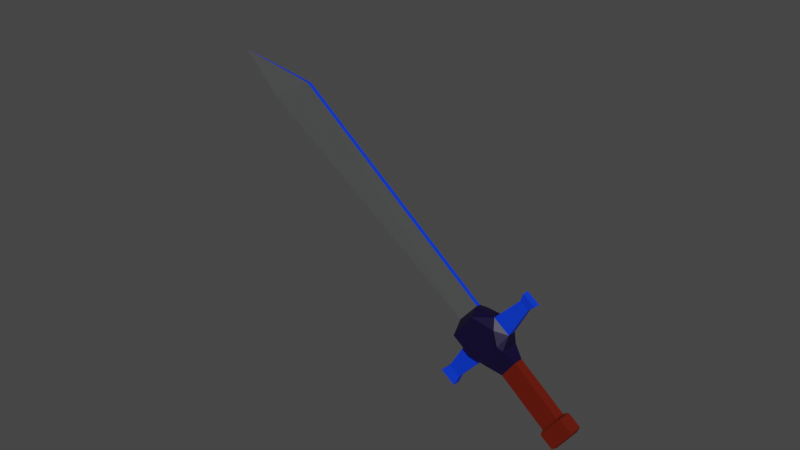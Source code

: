 # Source: item-sword-3.blend  (saved by Blender 2.81.16; exported with 4.5.12 LTS)
import bpy
from mathutils import Matrix  # noqa: F401  (used for matrix-valued properties, if any)

bpy.ops.wm.read_factory_settings(use_empty=True)
scene = bpy.context.scene
scene.name = 'Scene'

# ---- collections
col_collection = bpy.data.collections.new('Collection'); scene.collection.children.link(col_collection)

# ---- materials (node trees are filled in below, after node groups)
mat_material_001 = bpy.data.materials.new('Material.001')
mat_material_001.use_transparent_shadow = False
mat_material_005 = bpy.data.materials.new('Material.005')
mat_material_005.use_transparent_shadow = False
mat_material_002 = bpy.data.materials.new('Material.002')
mat_material_002.use_transparent_shadow = False
mat_material = bpy.data.materials.new('Material')
mat_material.use_transparent_shadow = False

# ---- material node trees
mat_material_001.use_nodes = True; mat_material_001.node_tree.nodes.clear()
_N = mat_material_001.node_tree.nodes; _L = mat_material_001.node_tree.links
n0 = _N.new('ShaderNodeOutputMaterial'); n0.name = 'Material Output'; n0.location = (300, 300)
n1 = _N.new('ShaderNodeBsdfPrincipled'); n1.name = 'Principled BSDF'; n1.location = (10, 300)
n1.distribution = 'GGX'
n1.subsurface_method = 'BURLEY'
n1.inputs[0].default_value = (0.06491, 0.06668, 0.06668, 1.0)
n1.inputs[3].default_value = 1.45
n1.inputs[27].default_value = (0.0, 0.0, 0.0, 1.0)
n1.inputs[28].default_value = 1.0
_L.new(n1.outputs[0], n0.inputs[0])
n0.is_active_output = True
mat_material_005.use_nodes = True; mat_material_005.node_tree.nodes.clear()
_N = mat_material_005.node_tree.nodes; _L = mat_material_005.node_tree.links
n0 = _N.new('ShaderNodeOutputMaterial'); n0.name = 'Material Output'; n0.location = (300, 300)
n1 = _N.new('ShaderNodeBsdfPrincipled'); n1.name = 'Principled BSDF'; n1.location = (10, 300)
n1.distribution = 'GGX'
n1.subsurface_method = 'BURLEY'
n1.inputs[0].default_value = (0.1281, 0.006975, 0.0, 1.0)
n1.inputs[3].default_value = 1.45
n1.inputs[27].default_value = (0.0, 0.0, 0.0, 1.0)
n1.inputs[28].default_value = 1.0
_L.new(n1.outputs[0], n0.inputs[0])
n0.is_active_output = True
mat_material_002.use_nodes = True; mat_material_002.node_tree.nodes.clear()
_N = mat_material_002.node_tree.nodes; _L = mat_material_002.node_tree.links
n0 = _N.new('ShaderNodeOutputMaterial'); n0.name = 'Material Output'; n0.location = (300, 300)
n1 = _N.new('ShaderNodeBsdfPrincipled'); n1.name = 'Principled BSDF'; n1.location = (10, 300)
n1.distribution = 'GGX'
n1.subsurface_method = 'BURLEY'
n1.inputs[0].default_value = (0.003697, 0.0, 0.02897, 1.0)
n1.inputs[3].default_value = 1.45
n1.inputs[27].default_value = (0.0, 0.0, 0.0, 1.0)
n1.inputs[28].default_value = 1.0
_L.new(n1.outputs[0], n0.inputs[0])
n0.is_active_output = True
mat_material.use_nodes = True; mat_material.node_tree.nodes.clear()
_N = mat_material.node_tree.nodes; _L = mat_material.node_tree.links
n0 = _N.new('ShaderNodeOutputMaterial'); n0.name = 'Material Output'; n0.location = (300, 300)
n1 = _N.new('ShaderNodeBsdfPrincipled'); n1.name = 'Principled BSDF'; n1.location = (10, 300)
n1.distribution = 'GGX'
n1.subsurface_method = 'BURLEY'
n1.inputs[0].default_value = (0.0, 0.04015, 0.8, 1.0)
n1.inputs[3].default_value = 1.45
n1.inputs[27].default_value = (0.0, 0.0, 0.0, 1.0)
n1.inputs[28].default_value = 1.0
_L.new(n1.outputs[0], n0.inputs[0])
n0.is_active_output = True

# ---- world
world_world = bpy.data.worlds.new('World'); scene.world = world_world
world_world.use_nodes = True; world_world.node_tree.nodes.clear()
_N = world_world.node_tree.nodes; _L = world_world.node_tree.links
n0 = _N.new('ShaderNodeOutputWorld'); n0.name = 'World Output'; n0.location = (300, 300)
n1 = _N.new('ShaderNodeBackground'); n1.name = 'Background'; n1.location = (10, 300)
n1.inputs[0].default_value = (0.05088, 0.05088, 0.05088, 1.0)
_L.new(n1.outputs[0], n0.inputs[0])
n0.is_active_output = True
world_world.color = (0.05088, 0.05088, 0.05088)
world_world.use_sun_shadow = False
world_world.sun_shadow_jitter_overblur = 0.0

# ---- meshes
me_cube = bpy.data.meshes.new('Cube')
me_cube.from_pydata([(-0.4617, -0.2314, 1.796), (-0.4562, -0.8945, 1.928), (-0.8153, -0.6656, 2.215), (-0.5445, -1.016, 2.66), (-0.5445, -0.8939, 2.783), (-0.8153, -0.6656, 2.636), (-0.4546, -0.02642, 1.808), (-0.8153, -0.2446, 2.215), (-0.4562, 0.2536, 1.928), (-0.5445, 0.009135, 2.783), (-0.5445, 0.1317, 2.66), (-0.8153, -0.2446, 2.636), (-0.002708, -0.4607, 1.768), (0.326, -0.4307, 2.175), (0.2082, -0.9065, 1.928), (0.0747, -0.795, 2.781), (0.0747, -0.9175, 2.658), (0.326, -0.4307, 2.604), (0.002152, -0.03675, 1.777), (0.2082, 0.2417, 1.928), (0.326, -0.001866, 2.175), (0.0747, 0.1081, 2.781), (0.326, -0.001866, 2.604), (0.0747, 0.2306, 2.658), (-0.2691, -0.9065, 1.928), (-0.2568, -0.9065, 2.831), (-0.2627, -0.9065, 2.395), (-0.6949, -0.9065, 2.396), (0.2082, -0.9065, 2.39), (-0.4524, -0.5584, 3.076), (-0.4524, -0.09563, 3.076), (0.01042, -0.09563, 3.076), (0.01042, -0.5584, 3.076), (-0.5083, -0.7849, 4.315), (-0.5083, -0.3221, 4.315), (-0.0455, -0.3221, 4.315), (-0.0455, -0.7849, 4.315), (-0.5965, -0.8731, 4.365), (-0.5965, -0.2339, 4.365), (0.04274, -0.2339, 4.365), (0.04274, -0.8731, 4.365), (-0.5965, -0.8731, 4.687), (-0.5965, -0.2339, 4.687), (0.04274, -0.2339, 4.687), (0.04274, -0.8731, 4.687), (-0.5078, -0.7845, 4.724), (-0.5078, -0.3226, 4.724), (-0.04595, -0.3226, 4.724), (-0.04595, -0.7845, 4.724), (-0.6045, 0.03371, -3.737), (-0.6113, -0.1634, -3.748), (0.172, 0.5359, -4.116), (0.1602, -0.4953, -4.136), (0.3183, 0.2541, -5.489), (-1.562, -0.637, 2.326), (-1.562, -0.4163, 2.326), (-1.562, -0.637, 2.546), (-1.562, -0.4163, 2.546), (1.099, -0.001018, 2.523), (1.099, -0.001018, 2.235), (1.099, -0.2884, 2.235), (1.099, -0.2884, 2.523), (-1.739, -0.6847, 2.278), (-1.739, -0.3686, 2.278), (-1.739, -0.6847, 2.594), (-1.739, -0.3686, 2.594), (1.335, 0.04855, 2.572), (1.335, 0.04855, 2.186), (1.335, -0.338, 2.186), (1.335, -0.338, 2.572)], [], [(14, 28, 26, 24), (17, 13, 60, 61), (15, 21, 31, 32), (11, 7, 55, 57), (8, 10, 23, 19), (0, 1, 2), (3, 4, 5), (6, 7, 8), (9, 10, 11), (12, 13, 14), (15, 16, 17), (18, 19, 20), (21, 22, 23), (6, 0, 2, 7), (1, 27, 3, 5, 2), (4, 9, 11, 5), (10, 8, 7, 11), (18, 6, 8, 19), (9, 21, 23, 10), (22, 20, 19, 23), (12, 18, 20, 13), (21, 15, 17, 22), (16, 28, 14, 13, 17), (0, 12, 14, 24, 1), (15, 4, 3, 25, 16), (18, 12, 52, 51), (24, 26, 27, 1), (27, 26, 25, 3), (26, 28, 16, 25), (32, 31, 35, 36), (21, 9, 30, 31), (4, 15, 32, 29), (9, 4, 29, 30), (36, 35, 39, 40), (30, 29, 33, 34), (29, 32, 36, 33), (31, 30, 34, 35), (37, 40, 44, 41), (34, 33, 37, 38), (33, 36, 40, 37), (35, 34, 38, 39), (44, 43, 47, 48), (39, 38, 42, 43), (40, 39, 43, 44), (38, 37, 41, 42), (47, 46, 45, 48), (42, 41, 45, 46), (41, 44, 48, 45), (43, 42, 46, 47), (52, 50, 53), (6, 18, 51, 49), (12, 0, 50, 52), (0, 6, 49, 50), (49, 51, 53), (51, 52, 53), (50, 49, 53), (54, 56, 64, 62), (5, 11, 57, 56), (2, 5, 56, 54), (7, 2, 54, 55), (58, 61, 69, 66), (20, 22, 58, 59), (22, 17, 61, 58), (13, 20, 59, 60), (62, 64, 65, 63), (56, 57, 65, 64), (55, 54, 62, 63), (57, 55, 63, 65), (67, 66, 69, 68), (59, 58, 66, 67), (61, 60, 68, 69), (60, 59, 67, 68)])
me_cube.polygons.foreach_set('material_index', [2, 3, 2, 3, 2, 2, 2, 2, 2, 2, 2, 2, 2, 2, 2, 2, 2, 2, 2, 2, 2, 2, 2, 2, 2, 3, 2, 2, 2, 1, 2, 2, 2, 1, 1, 1, 1, 1, 1, 1, 1, 1, 1, 1, 1, 1, 1, 1, 1, 0, 0, 0, 3, 0, 3, 3, 3, 3, 3, 3, 3, 3, 3, 3, 3, 3, 3, 3, 3, 3, 3, 3])
_uv = me_cube.uv_layers.new(name='UVMap')
_uv.uv.foreach_set('vector', [0.4017, 0.7767, 0.4853, 0.7767, 0.4866, 0.8636, 0.4017, 0.8647, 0.5983, 0.7233, 0.4017, 0.7233, 0.4017, 0.7233, 0.5983, 0.7233, 0.6517, 0.7233, 0.6517, 0.5267, 0.6517, 0.5267, 0.6517, 0.7233, 0.5983, 0.2233, 0.4017, 0.2233, 0.4017, 0.2233, 0.5983, 0.2233, 0.4017, 0.2767, 0.5983, 0.2767, 0.5983, 0.4733, 0.4017, 0.4733, 0.1517, 0.7233, 0.1517, 0.75, 0.125, 0.7233, 0.5983, 0.9733, 0.625, 0.9733, 0.5983, 1.0, 0.1517, 0.5267, 0.125, 0.5267, 0.1517, 0.5, 0.8483, 0.5267, 0.8483, 0.5, 0.875, 0.5267, 0.3483, 0.7233, 0.375, 0.7233, 0.3483, 0.75, 0.6517, 0.7233, 0.6517, 0.75, 0.625, 0.7233, 0.3483, 0.5267, 0.3483, 0.5, 0.375, 0.5267, 0.6517, 0.5267, 0.625, 0.5267, 0.6517, 0.5, 0.1517, 0.5267, 0.1517, 0.7233, 0.125, 0.7233, 0.125, 0.5267, 0.4017, 0.9733, 0.5232, 0.9733, 0.5983, 0.9733, 0.5983, 1.0, 0.4017, 1.0, 0.8483, 0.7233, 0.8483, 0.5267, 0.875, 0.5267, 0.875, 0.7233, 0.5983, 0.2767, 0.4017, 0.2767, 0.4017, 0.2233, 0.5983, 0.2233, 0.3483, 0.5267, 0.1517, 0.5267, 0.1517, 0.5, 0.3483, 0.5, 0.8483, 0.5267, 0.6517, 0.5267, 0.6517, 0.5, 0.8483, 0.5, 0.5983, 0.5267, 0.4017, 0.5267, 0.4017, 0.4733, 0.5983, 0.4733, 0.3483, 0.7233, 0.3483, 0.5267, 0.4017, 0.5267, 0.4017, 0.7233, 0.6517, 0.5267, 0.6517, 0.7233, 0.5983, 0.7233, 0.5983, 0.5267, 0.5983, 0.7767, 0.4853, 0.7767, 0.4017, 0.7767, 0.4017, 0.7233, 0.5983, 0.7233, 0.1517, 0.7233, 0.3483, 0.7233, 0.3483, 0.75, 0.2186, 0.75, 0.1517, 0.75, 0.6517, 0.7233, 0.8483, 0.7233, 0.8483, 0.75, 0.7372, 0.75, 0.6517, 0.75, 0.3483, 0.5267, 0.3483, 0.7233, 0.3483, 0.7233, 0.3483, 0.5267, 0.4017, 0.9064, 0.4838, 0.9052, 0.4842, 0.9733, 0.4017, 0.9733, 0.5232, 0.9733, 0.5229, 0.9046, 0.5983, 0.9035, 0.5983, 0.9733, 0.5238, 0.8631, 0.5227, 0.7767, 0.5983, 0.7767, 0.5983, 0.8622, 0.6517, 0.7233, 0.6517, 0.5267, 0.6517, 0.5267, 0.6517, 0.7233, 0.6517, 0.5267, 0.8483, 0.5267, 0.8483, 0.5267, 0.6517, 0.5267, 0.8483, 0.7233, 0.6517, 0.7233, 0.6517, 0.7233, 0.8483, 0.7233, 0.8483, 0.5267, 0.8483, 0.7233, 0.8483, 0.7233, 0.8483, 0.5267, 0.6517, 0.7233, 0.6517, 0.5267, 0.6517, 0.5267, 0.6517, 0.7233, 0.8483, 0.5267, 0.8483, 0.7233, 0.8483, 0.7233, 0.8483, 0.5267, 0.8483, 0.7233, 0.6517, 0.7233, 0.6517, 0.7233, 0.8483, 0.7233, 0.6517, 0.5267, 0.8483, 0.5267, 0.8483, 0.5267, 0.6517, 0.5267, 0.8483, 0.7233, 0.6517, 0.7233, 0.6517, 0.7233, 0.8483, 0.7233, 0.8483, 0.5267, 0.8483, 0.7233, 0.8483, 0.7233, 0.8483, 0.5267, 0.8483, 0.7233, 0.6517, 0.7233, 0.6517, 0.7233, 0.8483, 0.7233, 0.6517, 0.5267, 0.8483, 0.5267, 0.8483, 0.5267, 0.6517, 0.5267, 0.6517, 0.7233, 0.6517, 0.5267, 0.6517, 0.5267, 0.6517, 0.7233, 0.6517, 0.5267, 0.8483, 0.5267, 0.8483, 0.5267, 0.6517, 0.5267, 0.6517, 0.7233, 0.6517, 0.5267, 0.6517, 0.5267, 0.6517, 0.7233, 0.8483, 0.5267, 0.8483, 0.7233, 0.8483, 0.7233, 0.8483, 0.5267, 0.6517, 0.5267, 0.8483, 0.5267, 0.8483, 0.7233, 0.6517, 0.7233, 0.8483, 0.5267, 0.8483, 0.7233, 0.8483, 0.7233, 0.8483, 0.5267, 0.8483, 0.7233, 0.6517, 0.7233, 0.6517, 0.7233, 0.8483, 0.7233, 0.6517, 0.5267, 0.8483, 0.5267, 0.8483, 0.5267, 0.6517, 0.5267, 0.3483, 0.7233, 0.1517, 0.7233, 0.3483, 0.7233, 0.1517, 0.5267, 0.3483, 0.5267, 0.3483, 0.5267, 0.1517, 0.5267, 0.3483, 0.7233, 0.1517, 0.7233, 0.1517, 0.7233, 0.3483, 0.7233, 0.1517, 0.7233, 0.1517, 0.5267, 0.1517, 0.5267, 0.1517, 0.7233, 0.1517, 0.5267, 0.3483, 0.5267, 0.1517, 0.5267, 0.3483, 0.5267, 0.3483, 0.7233, 0.3483, 0.5267, 0.1517, 0.7233, 0.1517, 0.5267, 0.1517, 0.7233, 0.4017, 1.0, 0.5983, 1.0, 0.5983, 1.0, 0.4017, 1.0, 0.875, 0.7233, 0.875, 0.5267, 0.875, 0.5267, 0.875, 0.7233, 0.4017, 1.0, 0.5983, 1.0, 0.5983, 1.0, 0.4017, 1.0, 0.125, 0.5267, 0.125, 0.7233, 0.125, 0.7233, 0.125, 0.5267, 0.5983, 0.5267, 0.5983, 0.7233, 0.5983, 0.7233, 0.5983, 0.5267, 0.4017, 0.5267, 0.5983, 0.5267, 0.5983, 0.5267, 0.4017, 0.5267, 0.5983, 0.5267, 0.5983, 0.7233, 0.5983, 0.7233, 0.5983, 0.5267, 0.4017, 0.7233, 0.4017, 0.5267, 0.4017, 0.5267, 0.4017, 0.7233, 0.4017, 0.02668, 0.5983, 0.02668, 0.5983, 0.2233, 0.4017, 0.2233, 0.875, 0.7233, 0.875, 0.5267, 0.875, 0.5267, 0.875, 0.7233, 0.125, 0.5267, 0.125, 0.7233, 0.125, 0.7233, 0.125, 0.5267, 0.5983, 0.2233, 0.4017, 0.2233, 0.4017, 0.2233, 0.5983, 0.2233, 0.4017, 0.5267, 0.5983, 0.5267, 0.5983, 0.7233, 0.4017, 0.7233, 0.4017, 0.5267, 0.5983, 0.5267, 0.5983, 0.5267, 0.4017, 0.5267, 0.5983, 0.7233, 0.4017, 0.7233, 0.4017, 0.7233, 0.5983, 0.7233, 0.4017, 0.7233, 0.4017, 0.5267, 0.4017, 0.5267, 0.4017, 0.7233])
me_cube.materials.append(mat_material_001)
me_cube.materials.append(mat_material_005)
me_cube.materials.append(mat_material_002)
me_cube.materials.append(mat_material)
me_cube.use_remesh_fix_poles = True
me_cube.use_remesh_preserve_attributes = False
me_cube.use_mirror_vertex_groups = False
me_cube.update()

# ---- objects
ob_cube = bpy.data.objects.new('Cube', me_cube)

# ---- transforms, parenting, visibility, modifiers, constraints
ob_cube.location = (-0.2668, -0.01069, 0.3359)
ob_cube.rotation_euler = (-3.072, 0.9573, -3.102)
ob_cube.scale = (0.1092, 0.04916, 0.1092)
ob_cube.lineart.crease_threshold = 0.0

# ---- collection membership
col_collection.objects.link(ob_cube)

# ---- scene / render settings (as saved in the file)
scene.frame_start = 1; scene.frame_end = 50; scene.frame_set(11)
scene.render.engine = 'BLENDER_EEVEE_NEXT'
scene.cycles.use_denoising = False
scene.cycles.samples = 128
scene.cycles.sampling_pattern = 'TABULATED_SOBOL'
scene.cycles.use_adaptive_sampling = False
scene.cycles.use_light_tree = False
scene.view_settings.view_transform = 'Filmic'
bpy.context.view_layer.update()

# ---- added for rendering (the .blend has no active camera and no usable light): camera, sun
cam_auto = bpy.data.cameras.new('AutoCamera')
cam_auto.lens = 50.0
cam_auto.sensor_width = 36.0
cam_auto.clip_end = 1000.0
ob_auto_camera = bpy.data.objects.new('AutoCamera', cam_auto)
scene.collection.objects.link(ob_auto_camera)
ob_auto_camera.location = (1.04674, -1.62266, 1.44653)
ob_auto_camera.rotation_euler = (1.09748, -7.21219e-08, 0.694738)
scene.camera = ob_auto_camera
light_auto_sun = bpy.data.lights.new('AutoSun', 'SUN')
light_auto_sun.energy = 3.0
light_auto_sun.angle = 0.0523599
ob_auto_sun = bpy.data.objects.new('AutoSun', light_auto_sun)
scene.collection.objects.link(ob_auto_sun)
ob_auto_sun.rotation_euler = (0.872665, 0.174533, 0.523599)
bpy.context.view_layer.update()

